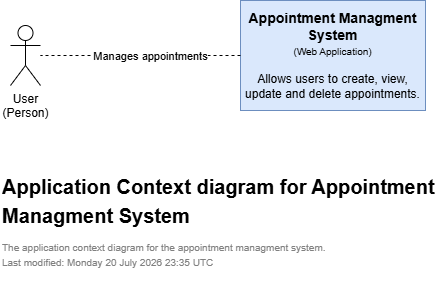

The diagram above was exported from draw.io. Its source (the exported page's mxGraphModel, read from the mxfile embedded in the PNG):
<mxGraphModel dx="919" dy="681" grid="1" gridSize="10" guides="1" tooltips="1" connect="1" arrows="1" fold="1" page="1" pageScale="1" pageWidth="850" pageHeight="1100" background="#ffffff" math="0" shadow="0">
  <root>
    <mxCell id="0" />
    <mxCell id="1" parent="0" />
    <mxCell id="2" value="User&lt;div&gt;(Person)&lt;/div&gt;" style="shape=umlActor;verticalLabelPosition=bottom;verticalAlign=top;html=1;outlineConnect=0;" parent="1" vertex="1">
      <mxGeometry x="210" y="180" width="30" height="60" as="geometry" />
    </mxCell>
    <mxCell id="4" value="&lt;font style=&quot;font-size: 14px;&quot;&gt;&lt;b&gt;Appointment Managment System&lt;/b&gt;&lt;/font&gt;&lt;div&gt;&lt;font style=&quot;font-size: 10px;&quot;&gt;(Web Application)&lt;/font&gt;&lt;/div&gt;&lt;div&gt;&lt;font style=&quot;font-size: 10px;&quot;&gt;&lt;br&gt;&lt;/font&gt;&lt;/div&gt;&lt;div&gt;Allows users to create, view, update and delete appointments.&lt;/div&gt;" style="rounded=0;whiteSpace=wrap;html=1;fillColor=#dae8fc;strokeColor=#6c8ebf;" parent="1" vertex="1">
      <mxGeometry x="440" y="155" width="185" height="110" as="geometry" />
    </mxCell>
    <mxCell id="5" value="" style="endArrow=none;dashed=1;html=1;strokeColor=default;exitX=0;exitY=0.5;exitDx=0;exitDy=0;strokeWidth=1;targetPerimeterSpacing=0;" parent="1" source="4" target="2" edge="1">
      <mxGeometry width="50" height="50" relative="1" as="geometry">
        <mxPoint x="640" y="150" as="sourcePoint" />
        <mxPoint x="610" y="60" as="targetPoint" />
      </mxGeometry>
    </mxCell>
    <mxCell id="6" value="Manages appointments" style="edgeLabel;html=1;align=center;verticalAlign=middle;resizable=0;points=[];" parent="5" vertex="1" connectable="0">
      <mxGeometry x="-0.093" y="1" relative="1" as="geometry">
        <mxPoint y="-1" as="offset" />
      </mxGeometry>
    </mxCell>
    <mxCell id="8" value="&lt;h1 style=&quot;margin-top: 0px;&quot;&gt;&lt;font style=&quot;font-size: 20px;&quot;&gt;Application Context diagram for Appointment Managment System&lt;/font&gt;&lt;/h1&gt;&lt;p style=&quot;line-height: 20%;&quot;&gt;&lt;font style=&quot;color: rgb(128, 128, 128); font-size: 10px;&quot;&gt;The application context diagram for the appointment managment system.&lt;/font&gt;&lt;/p&gt;&lt;p style=&quot;line-height: 20%;&quot;&gt;&lt;font style=&quot;color: rgb(128, 128, 128); font-size: 10px;&quot;&gt;Last modified: Monday 20 July 2026 23:35 UTC&lt;/font&gt;&lt;/p&gt;" style="text;html=1;whiteSpace=wrap;overflow=hidden;rounded=0;" parent="1" vertex="1">
      <mxGeometry x="200" y="320" width="440" height="120" as="geometry" />
    </mxCell>
  </root>
</mxGraphModel>